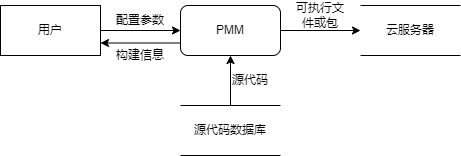

The diagram above was exported from draw.io. Its source (the exported page's mxGraphModel, read from the mxfile embedded in the PNG):
<mxGraphModel dx="794" dy="559" grid="1" gridSize="10" guides="1" tooltips="1" connect="1" arrows="1" fold="1" page="1" pageScale="1" pageWidth="827" pageHeight="1169" math="0" shadow="0">
  <root>
    <mxCell id="0" />
    <mxCell id="1" parent="0" />
    <mxCell id="xCAU7qA7uqPPnZ2yBLP_-1" value="PMM" style="rounded=1;whiteSpace=wrap;html=1;" vertex="1" parent="1">
      <mxGeometry x="340" y="210" width="100" height="50" as="geometry" />
    </mxCell>
    <mxCell id="xCAU7qA7uqPPnZ2yBLP_-2" value="用户" style="rounded=0;whiteSpace=wrap;html=1;" vertex="1" parent="1">
      <mxGeometry x="160" y="210" width="100" height="50" as="geometry" />
    </mxCell>
    <mxCell id="xCAU7qA7uqPPnZ2yBLP_-3" value="源代码数据库" style="shape=partialRectangle;whiteSpace=wrap;html=1;left=0;right=0;fillColor=none;" vertex="1" parent="1">
      <mxGeometry x="340" y="310" width="100" height="50" as="geometry" />
    </mxCell>
    <mxCell id="xCAU7qA7uqPPnZ2yBLP_-4" value="云服务器" style="shape=partialRectangle;whiteSpace=wrap;html=1;left=0;right=0;fillColor=none;" vertex="1" parent="1">
      <mxGeometry x="520" y="210" width="100" height="50" as="geometry" />
    </mxCell>
    <mxCell id="xCAU7qA7uqPPnZ2yBLP_-5" value="" style="endArrow=classic;html=1;rounded=0;exitX=1;exitY=0.5;exitDx=0;exitDy=0;entryX=0;entryY=0.5;entryDx=0;entryDy=0;" edge="1" parent="1" source="xCAU7qA7uqPPnZ2yBLP_-2" target="xCAU7qA7uqPPnZ2yBLP_-1">
      <mxGeometry width="50" height="50" relative="1" as="geometry">
        <mxPoint x="320" y="170" as="sourcePoint" />
        <mxPoint x="370" y="120" as="targetPoint" />
      </mxGeometry>
    </mxCell>
    <mxCell id="xCAU7qA7uqPPnZ2yBLP_-6" value="" style="endArrow=classic;html=1;rounded=0;exitX=0.5;exitY=0;exitDx=0;exitDy=0;entryX=0.5;entryY=1;entryDx=0;entryDy=0;" edge="1" parent="1" source="xCAU7qA7uqPPnZ2yBLP_-3" target="xCAU7qA7uqPPnZ2yBLP_-1">
      <mxGeometry width="50" height="50" relative="1" as="geometry">
        <mxPoint x="260" y="410" as="sourcePoint" />
        <mxPoint x="310" y="360" as="targetPoint" />
      </mxGeometry>
    </mxCell>
    <mxCell id="xCAU7qA7uqPPnZ2yBLP_-7" value="" style="endArrow=classic;html=1;rounded=0;exitX=1;exitY=0.5;exitDx=0;exitDy=0;entryX=0;entryY=0.5;entryDx=0;entryDy=0;" edge="1" parent="1" source="xCAU7qA7uqPPnZ2yBLP_-1" target="xCAU7qA7uqPPnZ2yBLP_-4">
      <mxGeometry width="50" height="50" relative="1" as="geometry">
        <mxPoint x="480" y="180" as="sourcePoint" />
        <mxPoint x="530" y="130" as="targetPoint" />
      </mxGeometry>
    </mxCell>
    <mxCell id="xCAU7qA7uqPPnZ2yBLP_-8" value="" style="endArrow=classic;html=1;rounded=0;exitX=0;exitY=0.75;exitDx=0;exitDy=0;entryX=1;entryY=0.75;entryDx=0;entryDy=0;" edge="1" parent="1" source="xCAU7qA7uqPPnZ2yBLP_-1" target="xCAU7qA7uqPPnZ2yBLP_-2">
      <mxGeometry width="50" height="50" relative="1" as="geometry">
        <mxPoint x="230" y="350" as="sourcePoint" />
        <mxPoint x="280" y="300" as="targetPoint" />
      </mxGeometry>
    </mxCell>
    <mxCell id="xCAU7qA7uqPPnZ2yBLP_-9" value="配置参数" style="text;html=1;strokeColor=none;fillColor=none;align=center;verticalAlign=middle;whiteSpace=wrap;rounded=0;" vertex="1" parent="1">
      <mxGeometry x="270" y="210" width="60" height="30" as="geometry" />
    </mxCell>
    <mxCell id="xCAU7qA7uqPPnZ2yBLP_-10" value="构建信息" style="text;html=1;strokeColor=none;fillColor=none;align=center;verticalAlign=middle;whiteSpace=wrap;rounded=0;" vertex="1" parent="1">
      <mxGeometry x="270" y="245" width="60" height="30" as="geometry" />
    </mxCell>
    <mxCell id="xCAU7qA7uqPPnZ2yBLP_-11" value="源代码" style="text;html=1;strokeColor=none;fillColor=none;align=center;verticalAlign=middle;whiteSpace=wrap;rounded=0;" vertex="1" parent="1">
      <mxGeometry x="380" y="270" width="60" height="30" as="geometry" />
    </mxCell>
    <mxCell id="xCAU7qA7uqPPnZ2yBLP_-12" value="可执行文件或包" style="text;html=1;strokeColor=none;fillColor=none;align=center;verticalAlign=middle;whiteSpace=wrap;rounded=0;" vertex="1" parent="1">
      <mxGeometry x="450" y="205" width="60" height="30" as="geometry" />
    </mxCell>
  </root>
</mxGraphModel>